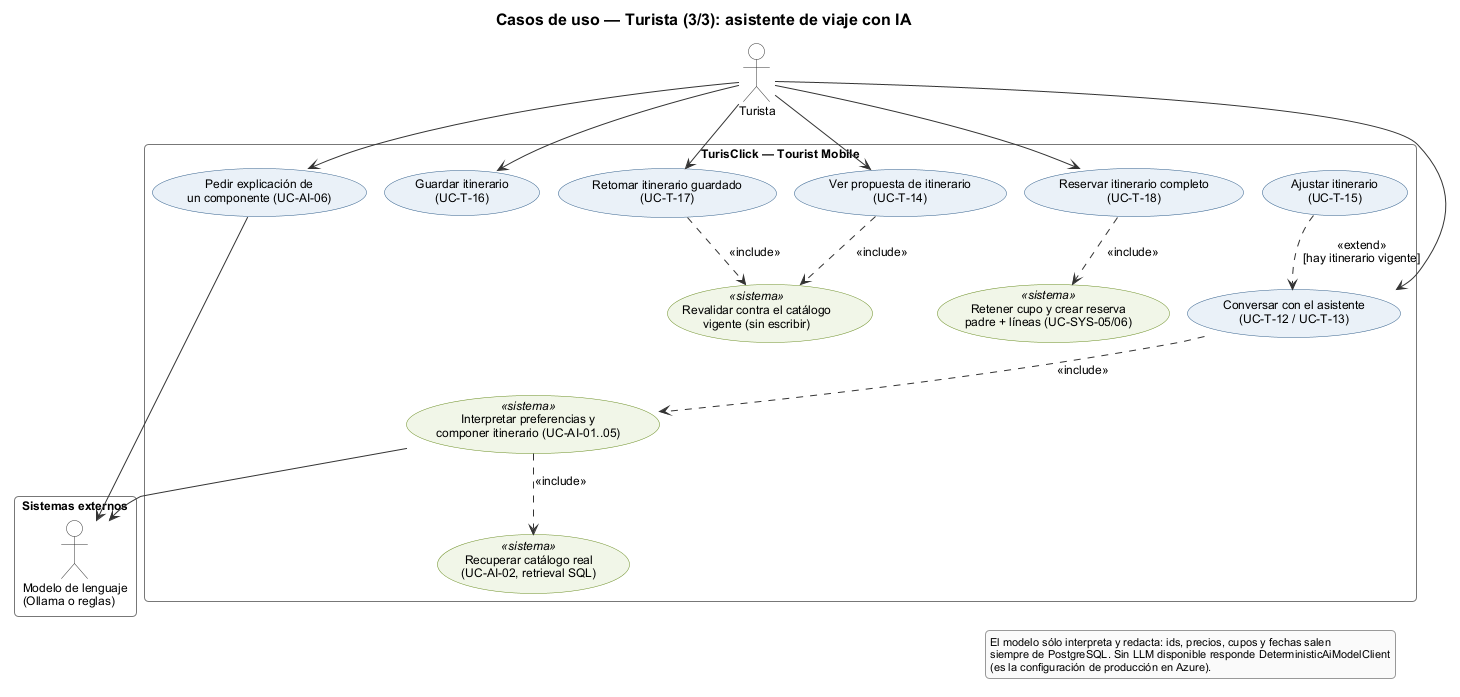

The diagram above was rendered by PlantUML. Its source (embedded in the PNG):
@startuml cu-01c-turista-asistente-ia
!pragma layout smetana
!include ../_estilo.iuml
top to bottom direction

title Casos de uso — Turista (3/3): asistente de viaje con IA

actor "Turista" as Turista

rectangle "TurisClick — Tourist Mobile" {
  usecase "Conversar con el asistente\n(UC-T-12 / UC-T-13)" as UC_CHAT
  usecase "Ajustar itinerario\n(UC-T-15)" as UC_AJU
  usecase "Ver propuesta de itinerario\n(UC-T-14)" as UC_VITI
  usecase "Pedir explicación de\nun componente (UC-AI-06)" as UC_EXPL
  usecase "Guardar itinerario\n(UC-T-16)" as UC_GUA
  usecase "Retomar itinerario guardado\n(UC-T-17)" as UC_RET
  usecase "Reservar itinerario completo\n(UC-T-18)" as UC_RITI

  usecase "Interpretar preferencias y\ncomponer itinerario (UC-AI-01..05)" <<sistema>> as SYS_AGENTE
  usecase "Recuperar catálogo real\n(UC-AI-02, retrieval SQL)" <<sistema>> as SYS_RAG
  usecase "Revalidar contra el catálogo\nvigente (sin escribir)" <<sistema>> as SYS_REVAL
  usecase "Retener cupo y crear reserva\npadre + líneas (UC-SYS-05/06)" <<sistema>> as SYS_BOOK
}

rectangle "Sistemas externos" {
  actor "Modelo de lenguaje\n(Ollama o reglas)" as LLM
}


Turista --> UC_CHAT
Turista --> UC_VITI
Turista --> UC_EXPL
Turista --> UC_GUA
Turista --> UC_RET
Turista --> UC_RITI

UC_AJU ..> UC_CHAT : <<extend>>\n[hay itinerario vigente]
UC_CHAT ..> SYS_AGENTE : <<include>>
SYS_AGENTE ..> SYS_RAG : <<include>>
UC_VITI ..> SYS_REVAL : <<include>>
UC_RET ..> SYS_REVAL : <<include>>
UC_RITI ..> SYS_BOOK : <<include>>

SYS_AGENTE --> LLM
UC_EXPL --> LLM

legend right
  El modelo sólo interpreta y redacta: ids, precios, cupos y fechas salen
  siempre de PostgreSQL. Sin LLM disponible responde DeterministicAiModelClient
  (es la configuración de producción en Azure).
endlegend
@enduml